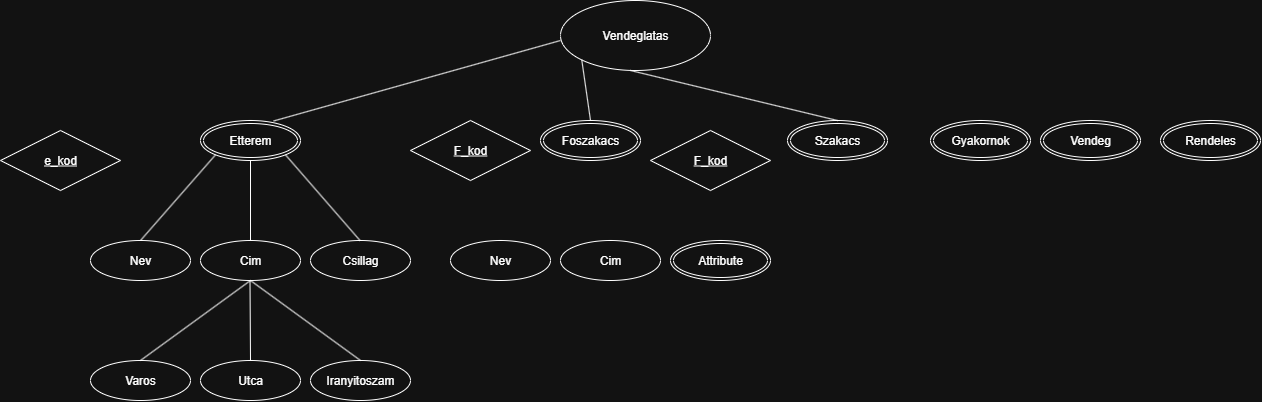

The diagram above was exported from draw.io. Its source (the exported page's mxGraphModel, read from the mxfile embedded in the PNG):
<mxGraphModel dx="2696" dy="1342" grid="1" gridSize="10" guides="1" tooltips="1" connect="1" arrows="1" fold="1" page="1" pageScale="1" pageWidth="827" pageHeight="1169" math="0" shadow="0">
  <root>
    <mxCell id="0" />
    <mxCell id="1" parent="0" />
    <mxCell id="H8bIReUODu8LjJ2JrYgc-1" value="Vendeglatas" style="ellipse;whiteSpace=wrap;html=1;align=center;" vertex="1" parent="1">
      <mxGeometry x="600" y="40" width="150" height="70" as="geometry" />
    </mxCell>
    <mxCell id="H8bIReUODu8LjJ2JrYgc-2" value="Etterem" style="ellipse;shape=doubleEllipse;margin=3;whiteSpace=wrap;html=1;align=center;" vertex="1" parent="1">
      <mxGeometry x="240" y="160" width="100" height="40" as="geometry" />
    </mxCell>
    <mxCell id="H8bIReUODu8LjJ2JrYgc-3" value="Cim" style="ellipse;whiteSpace=wrap;html=1;align=center;" vertex="1" parent="1">
      <mxGeometry x="240" y="280" width="100" height="40" as="geometry" />
    </mxCell>
    <mxCell id="H8bIReUODu8LjJ2JrYgc-4" value="Foszakacs" style="ellipse;shape=doubleEllipse;margin=3;whiteSpace=wrap;html=1;align=center;" vertex="1" parent="1">
      <mxGeometry x="580" y="160" width="100" height="40" as="geometry" />
    </mxCell>
    <mxCell id="H8bIReUODu8LjJ2JrYgc-5" value="Szakacs" style="ellipse;shape=doubleEllipse;margin=3;whiteSpace=wrap;html=1;align=center;" vertex="1" parent="1">
      <mxGeometry x="827" y="160" width="100" height="40" as="geometry" />
    </mxCell>
    <mxCell id="H8bIReUODu8LjJ2JrYgc-6" value="Vendeg" style="ellipse;shape=doubleEllipse;margin=3;whiteSpace=wrap;html=1;align=center;" vertex="1" parent="1">
      <mxGeometry x="1080" y="160" width="100" height="40" as="geometry" />
    </mxCell>
    <mxCell id="H8bIReUODu8LjJ2JrYgc-7" value="Gyakornok" style="ellipse;shape=doubleEllipse;margin=3;whiteSpace=wrap;html=1;align=center;" vertex="1" parent="1">
      <mxGeometry x="970" y="160" width="100" height="40" as="geometry" />
    </mxCell>
    <mxCell id="H8bIReUODu8LjJ2JrYgc-8" value="Rendeles" style="ellipse;shape=doubleEllipse;margin=3;whiteSpace=wrap;html=1;align=center;" vertex="1" parent="1">
      <mxGeometry x="1200" y="160" width="100" height="40" as="geometry" />
    </mxCell>
    <mxCell id="H8bIReUODu8LjJ2JrYgc-9" value="&lt;u&gt;e_kod&lt;/u&gt;" style="shape=rhombus;perimeter=rhombusPerimeter;whiteSpace=wrap;html=1;align=center;" vertex="1" parent="1">
      <mxGeometry x="40" y="170" width="120" height="60" as="geometry" />
    </mxCell>
    <mxCell id="H8bIReUODu8LjJ2JrYgc-14" value="" style="endArrow=none;html=1;rounded=0;exitX=0.731;exitY=0.012;exitDx=0;exitDy=0;exitPerimeter=0;" edge="1" parent="1" source="H8bIReUODu8LjJ2JrYgc-2">
      <mxGeometry relative="1" as="geometry">
        <mxPoint x="430" y="150" as="sourcePoint" />
        <mxPoint x="600" y="80" as="targetPoint" />
      </mxGeometry>
    </mxCell>
    <mxCell id="H8bIReUODu8LjJ2JrYgc-15" value="" style="endArrow=none;html=1;rounded=0;exitX=0.5;exitY=0;exitDx=0;exitDy=0;entryX=0;entryY=1;entryDx=0;entryDy=0;" edge="1" parent="1" source="H8bIReUODu8LjJ2JrYgc-4" target="H8bIReUODu8LjJ2JrYgc-1">
      <mxGeometry relative="1" as="geometry">
        <mxPoint x="470" y="160" as="sourcePoint" />
        <mxPoint x="757" y="80" as="targetPoint" />
      </mxGeometry>
    </mxCell>
    <mxCell id="H8bIReUODu8LjJ2JrYgc-16" value="" style="endArrow=none;html=1;rounded=0;exitX=0.5;exitY=0;exitDx=0;exitDy=0;" edge="1" parent="1" source="H8bIReUODu8LjJ2JrYgc-5">
      <mxGeometry relative="1" as="geometry">
        <mxPoint x="600" y="230" as="sourcePoint" />
        <mxPoint x="670" y="110" as="targetPoint" />
      </mxGeometry>
    </mxCell>
    <mxCell id="H8bIReUODu8LjJ2JrYgc-17" value="Nev" style="ellipse;whiteSpace=wrap;html=1;align=center;" vertex="1" parent="1">
      <mxGeometry x="130" y="280" width="100" height="40" as="geometry" />
    </mxCell>
    <mxCell id="H8bIReUODu8LjJ2JrYgc-18" value="Csillag" style="ellipse;whiteSpace=wrap;html=1;align=center;" vertex="1" parent="1">
      <mxGeometry x="350" y="280" width="100" height="40" as="geometry" />
    </mxCell>
    <mxCell id="H8bIReUODu8LjJ2JrYgc-20" value="Utca" style="ellipse;whiteSpace=wrap;html=1;align=center;" vertex="1" parent="1">
      <mxGeometry x="240" y="400" width="100" height="40" as="geometry" />
    </mxCell>
    <mxCell id="H8bIReUODu8LjJ2JrYgc-21" value="Iranyitoszam" style="ellipse;whiteSpace=wrap;html=1;align=center;" vertex="1" parent="1">
      <mxGeometry x="350" y="400" width="100" height="40" as="geometry" />
    </mxCell>
    <mxCell id="H8bIReUODu8LjJ2JrYgc-23" value="" style="endArrow=none;html=1;rounded=0;exitX=0.5;exitY=0;exitDx=0;exitDy=0;entryX=0;entryY=1;entryDx=0;entryDy=0;" edge="1" parent="1" target="H8bIReUODu8LjJ2JrYgc-2">
      <mxGeometry relative="1" as="geometry">
        <mxPoint x="180" y="280" as="sourcePoint" />
        <mxPoint x="250" y="230" as="targetPoint" />
      </mxGeometry>
    </mxCell>
    <mxCell id="H8bIReUODu8LjJ2JrYgc-24" value="" style="endArrow=none;html=1;rounded=0;exitX=0.5;exitY=0;exitDx=0;exitDy=0;entryX=0.5;entryY=1;entryDx=0;entryDy=0;entryPerimeter=0;" edge="1" parent="1" source="H8bIReUODu8LjJ2JrYgc-3" target="H8bIReUODu8LjJ2JrYgc-2">
      <mxGeometry relative="1" as="geometry">
        <mxPoint x="210" y="286" as="sourcePoint" />
        <mxPoint x="285" y="200" as="targetPoint" />
      </mxGeometry>
    </mxCell>
    <mxCell id="H8bIReUODu8LjJ2JrYgc-25" value="" style="endArrow=none;html=1;rounded=0;exitX=0.5;exitY=0;exitDx=0;exitDy=0;entryX=1;entryY=1;entryDx=0;entryDy=0;" edge="1" parent="1" target="H8bIReUODu8LjJ2JrYgc-2">
      <mxGeometry relative="1" as="geometry">
        <mxPoint x="399.5" y="280" as="sourcePoint" />
        <mxPoint x="399.5" y="200" as="targetPoint" />
      </mxGeometry>
    </mxCell>
    <mxCell id="H8bIReUODu8LjJ2JrYgc-26" value="" style="endArrow=none;html=1;rounded=0;exitX=0.5;exitY=0;exitDx=0;exitDy=0;entryX=0.5;entryY=1;entryDx=0;entryDy=0;entryPerimeter=0;" edge="1" parent="1" source="H8bIReUODu8LjJ2JrYgc-20">
      <mxGeometry relative="1" as="geometry">
        <mxPoint x="289.5" y="400" as="sourcePoint" />
        <mxPoint x="289.5" y="320" as="targetPoint" />
      </mxGeometry>
    </mxCell>
    <mxCell id="H8bIReUODu8LjJ2JrYgc-27" value="Varos" style="ellipse;whiteSpace=wrap;html=1;align=center;" vertex="1" parent="1">
      <mxGeometry x="130" y="400" width="100" height="40" as="geometry" />
    </mxCell>
    <mxCell id="H8bIReUODu8LjJ2JrYgc-28" value="" style="endArrow=none;html=1;rounded=0;exitX=0.5;exitY=0;exitDx=0;exitDy=0;entryX=0.5;entryY=1;entryDx=0;entryDy=0;" edge="1" parent="1" source="H8bIReUODu8LjJ2JrYgc-27" target="H8bIReUODu8LjJ2JrYgc-3">
      <mxGeometry relative="1" as="geometry">
        <mxPoint x="260.5" y="390" as="sourcePoint" />
        <mxPoint x="260" y="310" as="targetPoint" />
      </mxGeometry>
    </mxCell>
    <mxCell id="H8bIReUODu8LjJ2JrYgc-29" value="" style="endArrow=none;html=1;rounded=0;exitX=0.5;exitY=0;exitDx=0;exitDy=0;entryX=0.5;entryY=1;entryDx=0;entryDy=0;" edge="1" parent="1" source="H8bIReUODu8LjJ2JrYgc-21" target="H8bIReUODu8LjJ2JrYgc-3">
      <mxGeometry relative="1" as="geometry">
        <mxPoint x="330.5" y="390" as="sourcePoint" />
        <mxPoint x="330" y="310" as="targetPoint" />
      </mxGeometry>
    </mxCell>
    <mxCell id="H8bIReUODu8LjJ2JrYgc-32" value="&lt;u&gt;F_kod&lt;/u&gt;" style="shape=rhombus;perimeter=rhombusPerimeter;whiteSpace=wrap;html=1;align=center;" vertex="1" parent="1">
      <mxGeometry x="450" y="160" width="120" height="60" as="geometry" />
    </mxCell>
    <mxCell id="H8bIReUODu8LjJ2JrYgc-33" value="Cim" style="ellipse;whiteSpace=wrap;html=1;align=center;" vertex="1" parent="1">
      <mxGeometry x="600" y="280" width="100" height="40" as="geometry" />
    </mxCell>
    <mxCell id="H8bIReUODu8LjJ2JrYgc-34" value="Nev" style="ellipse;whiteSpace=wrap;html=1;align=center;" vertex="1" parent="1">
      <mxGeometry x="490" y="280" width="100" height="40" as="geometry" />
    </mxCell>
    <mxCell id="H8bIReUODu8LjJ2JrYgc-36" value="Attribute" style="ellipse;shape=doubleEllipse;margin=3;whiteSpace=wrap;html=1;align=center;" vertex="1" parent="1">
      <mxGeometry x="710" y="280" width="100" height="40" as="geometry" />
    </mxCell>
    <mxCell id="H8bIReUODu8LjJ2JrYgc-37" value="&lt;u&gt;F_kod&lt;/u&gt;" style="shape=rhombus;perimeter=rhombusPerimeter;whiteSpace=wrap;html=1;align=center;" vertex="1" parent="1">
      <mxGeometry x="690" y="170" width="120" height="60" as="geometry" />
    </mxCell>
  </root>
</mxGraphModel>